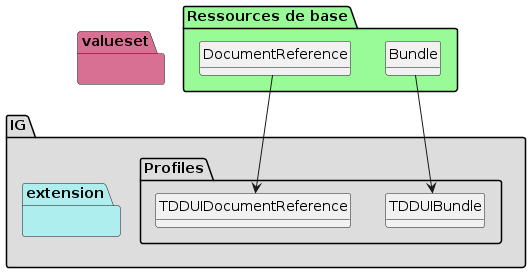

The diagram above was rendered by PlantUML. Its source (embedded in the PNG):
@startuml
set namespaceSeparator ?
hide circle
hide class fields

package IG #DDDDDD{

     package Profiles #DDDDDD{

        class TDDUIBundle{

             Bundle.type => [None..None]
             Bundle.entry => [1..None]
             Bundle.entry:DUIDocumentReference => [1..*]
             Bundle.entry:DUIDocumentReference.resource => [1..None]
             Bundle.entry:DUIDocumentReference.request => [1..None]
             Bundle.entry:DUIDocumentReference.request.method => [None..None]
        } 

        class TDDUIDocumentReference{

             DocumentReference.meta.versionId => [None..None]
             DocumentReference.modifierExtension => [None..0]
             DocumentReference.masterIdentifier => [1..None]
             DocumentReference.identifier => [None..0]
             DocumentReference.status => [None..None]
             DocumentReference.docStatus => [None..0]
             DocumentReference.type => [None..None]
             DocumentReference.category => [None..1]
             DocumentReference.subject => [None..None]
             DocumentReference.date => [None..None]
             DocumentReference.author => [None..None]
             DocumentReference.authenticator => [None..None]
             DocumentReference.relatesTo => [None..None]
             DocumentReference.description => [None..None]
             DocumentReference.securityLabel => [None..None]
             DocumentReference.content => [None..1]
             DocumentReference.content.attachment.contentType => [1..None]
             DocumentReference.content.attachment.language => [None..None]
             DocumentReference.content.attachment.data => [1..None]
             DocumentReference.content.attachment.url => [None..0]
             DocumentReference.content.attachment.size => [None..None]
             DocumentReference.content.attachment.hash => [None..None]
             DocumentReference.content.attachment.title => [1..None]
             DocumentReference.content.attachment.creation => [None..None]
             DocumentReference.content.format => [None..None]
             DocumentReference.context => [None..None]
             DocumentReference.context.event => [None..1]
             DocumentReference.context.period => [None..None]
             DocumentReference.context.facilityType => [None..None]
             DocumentReference.context.practiceSetting => [None..None]
             DocumentReference.context.sourcePatientInfo => [None..None]
         }

     }
     package extension #paleturquoise {


         }
     }
     package valueset #PaleVioletRed{
       }

package "Ressources de base" #palegreen {

 class "Bundle" as  class94c51f19c37f96ed231f5a0ae512b2a8 

    class94c51f19c37f96ed231f5a0ae512b2a8 --> TDDUIBundle

 class "DocumentReference" as  classabc067272ee1964cc2c74c1c1a1854f5 

    classabc067272ee1964cc2c74c1c1a1854f5 --> TDDUIDocumentReference
}
@enduml